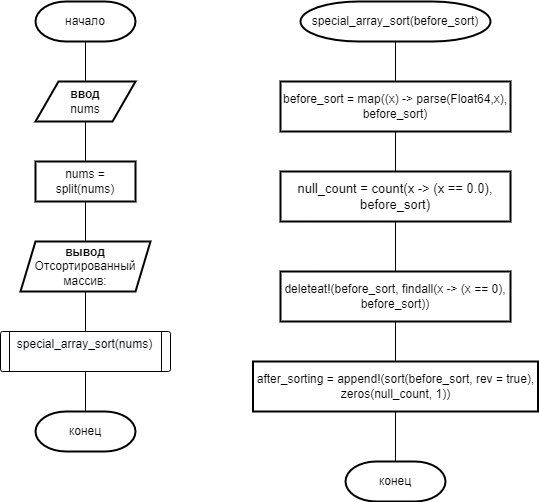

The diagram above was exported from draw.io. Its source (the exported page's mxGraphModel, read from the mxfile embedded in the PNG):
<mxGraphModel dx="942" dy="677" grid="1" gridSize="10" guides="1" tooltips="1" connect="1" arrows="1" fold="1" page="1" pageScale="1" pageWidth="827" pageHeight="1169" math="0" shadow="0">
  <root>
    <mxCell id="0" />
    <mxCell id="1" parent="0" />
    <mxCell id="z28fqS7XIN5JLwtT3ATt-3" value="" style="edgeStyle=orthogonalEdgeStyle;rounded=0;orthogonalLoop=1;jettySize=auto;html=1;endArrow=none;endFill=0;" parent="1" source="z28fqS7XIN5JLwtT3ATt-1" target="z28fqS7XIN5JLwtT3ATt-2" edge="1">
      <mxGeometry relative="1" as="geometry" />
    </mxCell>
    <mxCell id="z28fqS7XIN5JLwtT3ATt-1" value="начало" style="strokeWidth=2;html=1;shape=mxgraph.flowchart.terminator;whiteSpace=wrap;" parent="1" vertex="1">
      <mxGeometry x="40" y="40" width="100" height="40" as="geometry" />
    </mxCell>
    <mxCell id="z28fqS7XIN5JLwtT3ATt-5" value="" style="edgeStyle=orthogonalEdgeStyle;rounded=0;orthogonalLoop=1;jettySize=auto;html=1;endArrow=none;endFill=0;" parent="1" source="z28fqS7XIN5JLwtT3ATt-2" target="z28fqS7XIN5JLwtT3ATt-4" edge="1">
      <mxGeometry relative="1" as="geometry" />
    </mxCell>
    <mxCell id="z28fqS7XIN5JLwtT3ATt-2" value="&lt;b&gt;ввод&lt;/b&gt;&lt;br&gt;nums" style="shape=parallelogram;html=1;strokeWidth=2;perimeter=parallelogramPerimeter;whiteSpace=wrap;rounded=1;arcSize=0;size=0.23;" parent="1" vertex="1">
      <mxGeometry x="40" y="120" width="100" height="40" as="geometry" />
    </mxCell>
    <mxCell id="z28fqS7XIN5JLwtT3ATt-7" value="" style="edgeStyle=orthogonalEdgeStyle;rounded=0;orthogonalLoop=1;jettySize=auto;html=1;endArrow=none;endFill=0;" parent="1" source="z28fqS7XIN5JLwtT3ATt-4" target="z28fqS7XIN5JLwtT3ATt-6" edge="1">
      <mxGeometry relative="1" as="geometry" />
    </mxCell>
    <mxCell id="z28fqS7XIN5JLwtT3ATt-4" value="nums = split(nums)" style="rounded=1;whiteSpace=wrap;html=1;absoluteArcSize=1;arcSize=0;strokeWidth=2;" parent="1" vertex="1">
      <mxGeometry x="40" y="200" width="100" height="40" as="geometry" />
    </mxCell>
    <mxCell id="PJ1tudXWp6lWmkkAsTNk-2" value="" style="edgeStyle=orthogonalEdgeStyle;rounded=0;orthogonalLoop=1;jettySize=auto;html=1;endArrow=none;endFill=0;" edge="1" parent="1" source="z28fqS7XIN5JLwtT3ATt-6" target="PJ1tudXWp6lWmkkAsTNk-1">
      <mxGeometry relative="1" as="geometry" />
    </mxCell>
    <mxCell id="z28fqS7XIN5JLwtT3ATt-6" value="&lt;b&gt;вывод&lt;/b&gt;&lt;br&gt;Отсортированный массив:" style="shape=parallelogram;html=1;strokeWidth=2;perimeter=parallelogramPerimeter;whiteSpace=wrap;rounded=1;arcSize=0;size=0.11538461538461539;" parent="1" vertex="1">
      <mxGeometry x="25" y="280" width="130" height="50" as="geometry" />
    </mxCell>
    <mxCell id="z28fqS7XIN5JLwtT3ATt-10" value="конец" style="strokeWidth=2;html=1;shape=mxgraph.flowchart.terminator;whiteSpace=wrap;" parent="1" vertex="1">
      <mxGeometry x="40" y="450" width="100" height="40" as="geometry" />
    </mxCell>
    <mxCell id="z28fqS7XIN5JLwtT3ATt-14" value="" style="edgeStyle=orthogonalEdgeStyle;rounded=0;orthogonalLoop=1;jettySize=auto;html=1;endArrow=none;endFill=0;" parent="1" source="z28fqS7XIN5JLwtT3ATt-12" target="z28fqS7XIN5JLwtT3ATt-13" edge="1">
      <mxGeometry relative="1" as="geometry" />
    </mxCell>
    <mxCell id="z28fqS7XIN5JLwtT3ATt-12" value="special_array_sort(before_sort)" style="strokeWidth=2;html=1;shape=mxgraph.flowchart.terminator;whiteSpace=wrap;" parent="1" vertex="1">
      <mxGeometry x="305" y="40" width="190" height="40" as="geometry" />
    </mxCell>
    <mxCell id="z28fqS7XIN5JLwtT3ATt-16" value="" style="edgeStyle=orthogonalEdgeStyle;rounded=0;orthogonalLoop=1;jettySize=auto;html=1;endArrow=none;endFill=0;" parent="1" source="z28fqS7XIN5JLwtT3ATt-13" target="z28fqS7XIN5JLwtT3ATt-15" edge="1">
      <mxGeometry relative="1" as="geometry" />
    </mxCell>
    <mxCell id="z28fqS7XIN5JLwtT3ATt-13" value="&lt;font style=&quot;font-size: 12px;&quot;&gt;before_sort = map((x) -&amp;gt; parse(Float64,x), before_sort)&lt;/font&gt;" style="rounded=1;whiteSpace=wrap;html=1;absoluteArcSize=1;arcSize=0;strokeWidth=2;" parent="1" vertex="1">
      <mxGeometry x="285" y="120" width="230" height="50" as="geometry" />
    </mxCell>
    <mxCell id="z28fqS7XIN5JLwtT3ATt-18" value="" style="edgeStyle=orthogonalEdgeStyle;rounded=0;orthogonalLoop=1;jettySize=auto;html=1;fontSize=13;endArrow=none;endFill=0;" parent="1" source="z28fqS7XIN5JLwtT3ATt-15" target="z28fqS7XIN5JLwtT3ATt-17" edge="1">
      <mxGeometry relative="1" as="geometry" />
    </mxCell>
    <mxCell id="z28fqS7XIN5JLwtT3ATt-15" value="&lt;font style=&quot;font-size: 13px;&quot;&gt;null_count = count(x -&amp;gt; (x == 0.0), before_sort)&lt;/font&gt;" style="rounded=1;whiteSpace=wrap;html=1;absoluteArcSize=1;arcSize=0;strokeWidth=2;" parent="1" vertex="1">
      <mxGeometry x="285" y="210" width="230" height="50" as="geometry" />
    </mxCell>
    <mxCell id="z28fqS7XIN5JLwtT3ATt-20" value="" style="edgeStyle=orthogonalEdgeStyle;rounded=0;orthogonalLoop=1;jettySize=auto;html=1;fontSize=12;endArrow=none;endFill=0;" parent="1" source="z28fqS7XIN5JLwtT3ATt-17" target="z28fqS7XIN5JLwtT3ATt-19" edge="1">
      <mxGeometry relative="1" as="geometry" />
    </mxCell>
    <mxCell id="z28fqS7XIN5JLwtT3ATt-17" value="&lt;font style=&quot;font-size: 12px;&quot;&gt;deleteat!(before_sort, findall(x -&amp;gt; (x == 0), before_sort))&lt;/font&gt;" style="rounded=1;whiteSpace=wrap;html=1;absoluteArcSize=1;arcSize=0;strokeWidth=2;" parent="1" vertex="1">
      <mxGeometry x="285" y="310" width="230" height="50" as="geometry" />
    </mxCell>
    <mxCell id="z28fqS7XIN5JLwtT3ATt-22" value="" style="edgeStyle=orthogonalEdgeStyle;rounded=0;orthogonalLoop=1;jettySize=auto;html=1;fontSize=12;endArrow=none;endFill=0;" parent="1" source="z28fqS7XIN5JLwtT3ATt-19" target="z28fqS7XIN5JLwtT3ATt-21" edge="1">
      <mxGeometry relative="1" as="geometry" />
    </mxCell>
    <mxCell id="z28fqS7XIN5JLwtT3ATt-19" value="after_sorting = append!(sort(before_sort, rev = true), zeros(null_count, 1))" style="rounded=1;whiteSpace=wrap;html=1;absoluteArcSize=1;arcSize=0;strokeWidth=2;fontSize=12;" parent="1" vertex="1">
      <mxGeometry x="257.5" y="400" width="285" height="50" as="geometry" />
    </mxCell>
    <mxCell id="z28fqS7XIN5JLwtT3ATt-21" value="конец" style="strokeWidth=2;html=1;shape=mxgraph.flowchart.terminator;whiteSpace=wrap;" parent="1" vertex="1">
      <mxGeometry x="350" y="500" width="100" height="40" as="geometry" />
    </mxCell>
    <mxCell id="PJ1tudXWp6lWmkkAsTNk-3" value="" style="edgeStyle=orthogonalEdgeStyle;rounded=0;orthogonalLoop=1;jettySize=auto;html=1;endArrow=none;endFill=0;" edge="1" parent="1" source="PJ1tudXWp6lWmkkAsTNk-1" target="z28fqS7XIN5JLwtT3ATt-10">
      <mxGeometry relative="1" as="geometry" />
    </mxCell>
    <mxCell id="PJ1tudXWp6lWmkkAsTNk-1" value="&#10;&lt;span style=&quot;color: rgb(0, 0, 0); font-family: Helvetica; font-size: 12px; font-style: normal; font-variant-ligatures: normal; font-variant-caps: normal; font-weight: 400; letter-spacing: normal; orphans: 2; text-align: center; text-indent: 0px; text-transform: none; widows: 2; word-spacing: 0px; -webkit-text-stroke-width: 0px; background-color: rgb(248, 249, 250); text-decoration-thickness: initial; text-decoration-style: initial; text-decoration-color: initial; float: none; display: inline !important;&quot;&gt;special_array_sort(nums)&lt;/span&gt;&#10;&#10;" style="verticalLabelPosition=middle;verticalAlign=middle;html=1;shape=process;whiteSpace=wrap;rounded=1;size=0.05555555555555555;arcSize=6;labelPosition=center;align=center;" vertex="1" parent="1">
      <mxGeometry x="5" y="370" width="170" height="40" as="geometry" />
    </mxCell>
  </root>
</mxGraphModel>